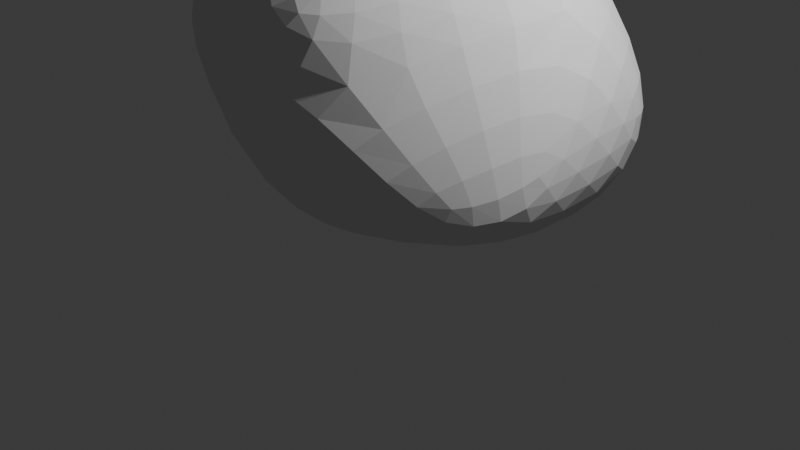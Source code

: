 # Source: Rock1.blend  (saved by Blender 4.5.91; exported with 4.5.12 LTS)
import bpy
from mathutils import Matrix  # noqa: F401  (used for matrix-valued properties, if any)

bpy.ops.wm.read_factory_settings(use_empty=True)
scene = bpy.context.scene
scene.name = 'Scene'

# ---- collections
col_collection = bpy.data.collections.new('Collection'); scene.collection.children.link(col_collection)

# ---- world
world_world = bpy.data.worlds.new('World'); scene.world = world_world
world_world.use_nodes = True; world_world.node_tree.nodes.clear()
_N = world_world.node_tree.nodes; _L = world_world.node_tree.links
n0 = _N.new('ShaderNodeOutputWorld'); n0.name = 'World Output'; n0.location = (200, 100)
n1 = _N.new('ShaderNodeBackground'); n1.name = 'Background'; n1.location = (-200, 100)
n1.inputs[0].default_value = (0.05088, 0.05088, 0.05088, 1.0)
_L.new(n1.outputs[0], n0.inputs[0])
n0.is_active_output = True
world_world.color = (0.05088, 0.05088, 0.05088)
world_world.sun_shadow_jitter_overblur = 0.0

# ---- cameras
cam_camera = bpy.data.cameras.new('Camera')
cam_camera.clip_end = 100.0
cam_camera.ortho_scale = 7.314

# ---- lights
light_light = bpy.data.lights.new('Light', 'POINT')
light_light.energy = 1000.0
light_light.shadow_soft_size = 0.1

# ---- meshes
me_icosphere_003 = bpy.data.meshes.new('Icosphere.003')
me_icosphere_003.from_pydata([(-0.4862, 2.307, -1.14), (0.4862, 2.307, 1.14), (1.877, 0.4294, 1.295), (-3.301, -0.0006614, 0.463), (-3.133, 0.5205, 1.179), (-2.094, 1.788, 1.442), (-1.823, 2.916, 1.034), (1.436, 1.373, -1.533), (1.273, 2.071, -1.158), (1.629, 2.062, -0.4787), (2.219, 1.467, -0.3804), (2.115, 0.2676, -1.167), (2.199, -0.4946, -0.5301), (1.985, -0.9768, -0.8559), (1.464, -1.247, -1.16), (0.5278, -2.156, -0.3006), (-1.437, -1.405, -0.4217), (-1.767, -0.8732, -1.209), (0.7402, -1.215, 1.289), (1.097, 0.2794, 1.56), (0.347, 1.741, 1.345), (-1.263, 0.2367, 1.653), (-4.378, 2.165, 0.2489), (-3.929, 1.999, -0.5251), (-3.988, 1.681, -0.6692), (-4.03, 1.352, -0.569), (-4.145, 1.234, -0.08729), (-0.4001, -1.618, -1.336), (-0.2403, 0.5727, -1.658), (-0.4355, -1.696, 1.053), (-2.194, -1.023, 0.8059), (-3.078, 2.766, 0.8327), (-4.378, 2.165, 0.249), (-4.378, 2.165, 0.249), (-3.643, 1.409, 0.9799), (-3.453, 2.083, 1.007), (0.9843, -1.82, 0.4408)], [], [(0, 6, 1), (11, 7, 8, 9, 10), (10, 9, 1, 2), (9, 8, 0, 1), (11, 12, 13, 14), (12, 11, 10, 2), (19, 20, 21), (2, 1, 20, 19), (22, 23, 24, 25, 26), (26, 25, 17, 16, 3), (27, 28, 14), (28, 24, 23, 0), (14, 15, 16, 17, 27), (28, 27, 17, 25, 24), (28, 0, 8, 7), (11, 14, 28, 7), (20, 1, 6, 5, 21), (29, 21, 30), (3, 16, 30), (4, 3, 30, 21), (16, 29, 30), (31, 32, 33, 34, 35), (6, 31, 35, 5), (22, 26, 3, 4, 34, 33), (5, 35, 34, 4, 21), (22, 33, 32), (0, 23, 22, 32, 31, 6), (21, 29, 18), (18, 36, 2, 19), (13, 12, 2, 36), (15, 14, 13, 36), (29, 36, 18), (16, 15, 36, 29), (18, 19, 21)])
_uv = me_icosphere_003.uv_layers.new(name='UVMap')
_uv.uv.foreach_set('vector', [0.6364, 0.1575, 0.6366, 0.3149, 0.5455, 0.3149, 0.3632, 0.1575, 0.4502, 0.1079, 0.5134, 0.1575, 0.4817, 0.2044, 0.4232, 0.2118, 0.4232, 0.2118, 0.4817, 0.2044, 0.5455, 0.3149, 0.3615, 0.349, 0.4817, 0.2044, 0.5134, 0.1575, 0.6364, 0.1575, 0.5455, 0.3149, 0.3467, 0.1575, 0.2981, 0.2015, 0.2465, 0.203, 0.2272, 0.1575, 0.2981, 0.2015, 0.3632, 0.1575, 0.4232, 0.2118, 0.3615, 0.349, 0.3154, 0.3985, 0.5226, 0.3545, 0.7378, 0.426, 0.3615, 0.349, 0.5455, 0.3149, 0.5226, 0.3545, 0.4119, 0.3985, 0.8357, 0.2813, 0.7838, 0.164, 0.8055, 0.1356, 0.8437, 0.1575, 0.8859, 0.249, 0.8586, 0.2017, 0.8437, 0.1575, 0.9408, 0.1575, 0.9807, 0.2145, 0.9296, 0.2794, 0.17, 0.04898, 0.1832, -0.04853, 0.2272, 0.1575, 0.741, 0.02079, 0.8168, 0.1356, 0.7876, 0.1575, 0.6364, 0.1575, 0.2272, 0.1575, 0.1389, 0.2406, 0.06994, 0.2145, 0.9408, 0.1575, 0.5386, 0.08051, 0.9097, 0.04642, 0.9312, 0.07206, 0.9408, 0.1575, 0.8437, 0.1575, 0.8168, 0.1356, 0.5414, 0.0005803, 0.6364, 0.1575, 0.5134, 0.1575, 0.4502, 0.1079, 0.3467, 0.1575, 0.2272, 0.1575, 0.9097, 0.04642, 0.4502, 0.1079, 0.5683, 0.3545, 0.5455, 0.3149, 0.663, 0.3348, 0.7454, 0.3937, 0.7378, 0.426, 0.1179, 0.3009, 0.0641, 0.426, 0.3362, 0.2874, 0.02049, 0.2794, 0.06994, 0.2145, 0.3362, 0.2874, 0.02214, 0.3533, 0.5552, 0.2794, 0.4716, 0.2874, 0.0641, 0.426, 0.06994, 0.2145, 0.1179, 0.3009, 0.3362, 0.2874, 0.7518, 0.316, 0.8063, 0.2384, 0.8357, 0.2813, 0.7093, 0.3333, 0.7812, 0.3406, 0.663, 0.3348, 0.7518, 0.316, 0.7812, 0.3406, 0.7454, 0.3937, 0.8357, 0.2813, 0.8859, 0.249, 0.5552, 0.2794, 0.612, 0.3533, 0.7093, 0.3333, 0.8357, 0.2813, 0.7454, 0.3937, 0.7812, 0.3406, 0.7093, 0.3333, 0.612, 0.3533, 0.7378, 0.426, 0.8357, 0.2813, 0.8357, 0.2813, 0.8063, 0.2384, 0.6364, 0.1575, 0.7838, 0.164, 0.8063, 0.2384, 0.8063, 0.2384, 0.7518, 0.316, 0.6366, 0.3149, 0.0641, 0.426, 0.3297, 0.3009, 0.1961, 0.3081, 0.1862, 0.3265, 0.2257, 0.3149, 0.3615, 0.349, 0.3154, 0.3985, 0.2465, 0.203, 0.2981, 0.2015, 0.3615, 0.349, 0.1946, 0.2928, 0.1389, 0.2406, 0.2272, 0.1575, 0.2465, 0.203, 0.1708, 0.2959, 0.3297, 0.3009, 0.1878, 0.3116, 0.1862, 0.3265, 0.06994, 0.2145, 0.1389, 0.2406, 0.1878, 0.3116, 0.1179, 0.3009, 0.1861, 0.3746, 0.3154, 0.3985, 0.7378, 0.426])
me_icosphere_003.update()

# ---- objects
ob_light = bpy.data.objects.new('Light', light_light)
ob_camera = bpy.data.objects.new('Camera', cam_camera)
ob_rock1 = bpy.data.objects.new('Rock1', me_icosphere_003)

# ---- transforms, parenting, visibility, modifiers, constraints
ob_light.location = (4.076, 1.005, 5.904)
ob_light.rotation_euler = (0.6503, 0.05522, 1.866)
ob_light.lock_rotations_4d = False
ob_light.empty_display_type = 'ARROWS'
ob_light.color = (0.0, 0.0, 0.0, 0.0)
ob_light.lineart.crease_threshold = 0.0
ob_camera.location = (7.359, -6.926, 4.958)
ob_camera.rotation_euler = (1.109, 0.0, 0.8149)
ob_camera.lock_rotations_4d = False
ob_camera.empty_display_type = 'ARROWS'
ob_camera.color = (0.0, 0.0, 0.0, 0.0)
ob_camera.display_type = 'WIRE'
ob_camera.lineart.crease_threshold = 0.0
ob_rock1.location = (0.0, 0.0, 1.572)
_m = ob_rock1.modifiers.new('Subdivision', 'SUBSURF')
_m.levels = 0

# ---- collection membership
col_collection.objects.link(ob_light)
col_collection.objects.link(ob_camera)
col_collection.objects.link(ob_rock1)

# ---- scene / render settings (as saved in the file)
scene.camera = ob_camera
scene.frame_start = 1; scene.frame_end = 250; scene.frame_set(1)
scene.render.engine = 'BLENDER_EEVEE_NEXT'
scene.render.fps = 25
bpy.context.view_layer.update()
